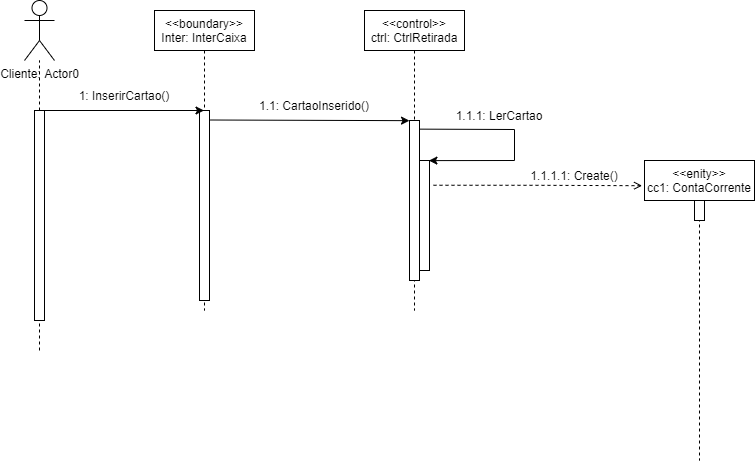

The diagram above was exported from draw.io. Its source (the exported page's mxGraphModel, read from the mxfile embedded in the PNG):
<mxGraphModel dx="862" dy="450" grid="1" gridSize="10" guides="1" tooltips="1" connect="1" arrows="1" fold="1" page="1" pageScale="1" pageWidth="850" pageHeight="1100" math="0" shadow="0">
  <root>
    <mxCell id="0" />
    <mxCell id="1" parent="0" />
    <mxCell id="3nuBFxr9cyL0pnOWT2aG-1" value="&lt;&lt;boundary&gt;&gt;&#10;Inter: InterCaixa" style="shape=umlLifeline;perimeter=lifelinePerimeter;container=1;collapsible=0;recursiveResize=0;rounded=0;shadow=0;strokeWidth=1;" parent="1" vertex="1">
      <mxGeometry x="200" y="50" width="100" height="300" as="geometry" />
    </mxCell>
    <mxCell id="3nuBFxr9cyL0pnOWT2aG-2" value="" style="points=[];perimeter=orthogonalPerimeter;rounded=0;shadow=0;strokeWidth=1;" parent="3nuBFxr9cyL0pnOWT2aG-1" vertex="1">
      <mxGeometry x="45" y="100" width="10" height="190" as="geometry" />
    </mxCell>
    <mxCell id="3nuBFxr9cyL0pnOWT2aG-5" value="&lt;&lt;control&gt;&gt;&#10;ctrl: CtrlRetirada" style="shape=umlLifeline;perimeter=lifelinePerimeter;container=1;collapsible=0;recursiveResize=0;rounded=0;shadow=0;strokeWidth=1;" parent="1" vertex="1">
      <mxGeometry x="410" y="50" width="100" height="300" as="geometry" />
    </mxCell>
    <mxCell id="3nuBFxr9cyL0pnOWT2aG-6" value="" style="points=[];perimeter=orthogonalPerimeter;rounded=0;shadow=0;strokeWidth=1;" parent="3nuBFxr9cyL0pnOWT2aG-5" vertex="1">
      <mxGeometry x="45" y="110" width="10" height="160" as="geometry" />
    </mxCell>
    <mxCell id="B1O9EOrIY0dEetCU2lTi-20" value="" style="endArrow=classic;html=1;rounded=0;strokeWidth=1;exitX=1.029;exitY=0.054;exitDx=0;exitDy=0;exitPerimeter=0;entryX=0.943;entryY=0.001;entryDx=0;entryDy=0;entryPerimeter=0;" parent="3nuBFxr9cyL0pnOWT2aG-5" source="3nuBFxr9cyL0pnOWT2aG-6" target="B1O9EOrIY0dEetCU2lTi-22" edge="1">
      <mxGeometry width="50" height="50" relative="1" as="geometry">
        <mxPoint x="130" y="160" as="sourcePoint" />
        <mxPoint x="70" y="150" as="targetPoint" />
        <Array as="points">
          <mxPoint x="150" y="119" />
          <mxPoint x="150" y="150" />
        </Array>
      </mxGeometry>
    </mxCell>
    <mxCell id="B1O9EOrIY0dEetCU2lTi-22" value="" style="points=[];perimeter=orthogonalPerimeter;rounded=0;shadow=0;strokeWidth=1;" parent="3nuBFxr9cyL0pnOWT2aG-5" vertex="1">
      <mxGeometry x="55" y="150" width="10" height="110" as="geometry" />
    </mxCell>
    <mxCell id="B1O9EOrIY0dEetCU2lTi-1" value="Cliente: Actor0" style="shape=umlActor;verticalLabelPosition=bottom;verticalAlign=top;html=1;outlineConnect=0;" parent="1" vertex="1">
      <mxGeometry x="70" y="40" width="30" height="60" as="geometry" />
    </mxCell>
    <mxCell id="B1O9EOrIY0dEetCU2lTi-6" value="" style="rounded=0;whiteSpace=wrap;html=1;" parent="1" vertex="1">
      <mxGeometry x="80" y="150" width="10" height="210" as="geometry" />
    </mxCell>
    <mxCell id="B1O9EOrIY0dEetCU2lTi-7" value="" style="endArrow=none;dashed=1;html=1;strokeWidth=1;rounded=0;exitX=0.5;exitY=0;exitDx=0;exitDy=0;" parent="1" source="B1O9EOrIY0dEetCU2lTi-6" target="B1O9EOrIY0dEetCU2lTi-1" edge="1">
      <mxGeometry width="50" height="50" relative="1" as="geometry">
        <mxPoint x="100" y="210" as="sourcePoint" />
        <mxPoint x="150" y="160" as="targetPoint" />
      </mxGeometry>
    </mxCell>
    <mxCell id="B1O9EOrIY0dEetCU2lTi-10" value="" style="endArrow=none;dashed=1;html=1;rounded=0;strokeWidth=1;entryX=0.5;entryY=1;entryDx=0;entryDy=0;" parent="1" target="B1O9EOrIY0dEetCU2lTi-6" edge="1">
      <mxGeometry width="50" height="50" relative="1" as="geometry">
        <mxPoint x="85" y="390" as="sourcePoint" />
        <mxPoint x="90" y="370" as="targetPoint" />
      </mxGeometry>
    </mxCell>
    <mxCell id="B1O9EOrIY0dEetCU2lTi-13" value="" style="endArrow=classic;html=1;rounded=0;strokeWidth=1;" parent="1" target="3nuBFxr9cyL0pnOWT2aG-1" edge="1">
      <mxGeometry relative="1" as="geometry">
        <mxPoint x="90" y="150" as="sourcePoint" />
        <mxPoint x="190" y="150" as="targetPoint" />
      </mxGeometry>
    </mxCell>
    <mxCell id="B1O9EOrIY0dEetCU2lTi-15" value="1: InserirCartao()" style="text;html=1;strokeColor=none;fillColor=none;align=center;verticalAlign=middle;whiteSpace=wrap;rounded=0;" parent="1" vertex="1">
      <mxGeometry x="110" y="120" width="120" height="30" as="geometry" />
    </mxCell>
    <mxCell id="B1O9EOrIY0dEetCU2lTi-18" value="" style="endArrow=classic;html=1;rounded=0;strokeWidth=1;exitX=1.057;exitY=0.05;exitDx=0;exitDy=0;exitPerimeter=0;entryX=0;entryY=0.001;entryDx=0;entryDy=0;entryPerimeter=0;" parent="1" source="3nuBFxr9cyL0pnOWT2aG-2" target="3nuBFxr9cyL0pnOWT2aG-6" edge="1">
      <mxGeometry width="50" height="50" relative="1" as="geometry">
        <mxPoint x="400" y="250" as="sourcePoint" />
        <mxPoint x="450" y="151" as="targetPoint" />
      </mxGeometry>
    </mxCell>
    <mxCell id="B1O9EOrIY0dEetCU2lTi-19" value="1.1: CartaoInserido()" style="text;html=1;strokeColor=none;fillColor=none;align=center;verticalAlign=middle;whiteSpace=wrap;rounded=0;" parent="1" vertex="1">
      <mxGeometry x="300" y="130" width="120" height="30" as="geometry" />
    </mxCell>
    <mxCell id="B1O9EOrIY0dEetCU2lTi-21" value="1.1.1: LerCartao" style="text;html=1;strokeColor=none;fillColor=none;align=center;verticalAlign=middle;whiteSpace=wrap;rounded=0;" parent="1" vertex="1">
      <mxGeometry x="500" y="140" width="90" height="30" as="geometry" />
    </mxCell>
    <mxCell id="B1O9EOrIY0dEetCU2lTi-23" value="&lt;&lt;enity&gt;&gt;&#10;cc1: ContaCorrente" style="shape=umlLifeline;perimeter=lifelinePerimeter;container=1;collapsible=0;recursiveResize=0;rounded=0;shadow=0;strokeWidth=1;" parent="1" vertex="1">
      <mxGeometry x="690" y="200" width="110" height="300" as="geometry" />
    </mxCell>
    <mxCell id="B1O9EOrIY0dEetCU2lTi-24" value="" style="points=[];perimeter=orthogonalPerimeter;rounded=0;shadow=0;strokeWidth=1;" parent="B1O9EOrIY0dEetCU2lTi-23" vertex="1">
      <mxGeometry x="50" y="40" width="10" height="20" as="geometry" />
    </mxCell>
    <mxCell id="B1O9EOrIY0dEetCU2lTi-28" style="edgeStyle=orthogonalEdgeStyle;rounded=0;orthogonalLoop=1;jettySize=auto;html=1;strokeWidth=1;entryX=-0.022;entryY=0.084;entryDx=0;entryDy=0;entryPerimeter=0;dashed=1;endArrow=open;endFill=0;exitX=1.4;exitY=0.225;exitDx=0;exitDy=0;exitPerimeter=0;" parent="1" source="B1O9EOrIY0dEetCU2lTi-22" target="B1O9EOrIY0dEetCU2lTi-23" edge="1">
      <mxGeometry relative="1" as="geometry">
        <mxPoint x="670" y="225" as="targetPoint" />
      </mxGeometry>
    </mxCell>
    <mxCell id="B1O9EOrIY0dEetCU2lTi-29" value="1.1.1.1: Create()" style="text;html=1;strokeColor=none;fillColor=none;align=center;verticalAlign=middle;whiteSpace=wrap;rounded=0;" parent="1" vertex="1">
      <mxGeometry x="570" y="200" width="100" height="30" as="geometry" />
    </mxCell>
  </root>
</mxGraphModel>